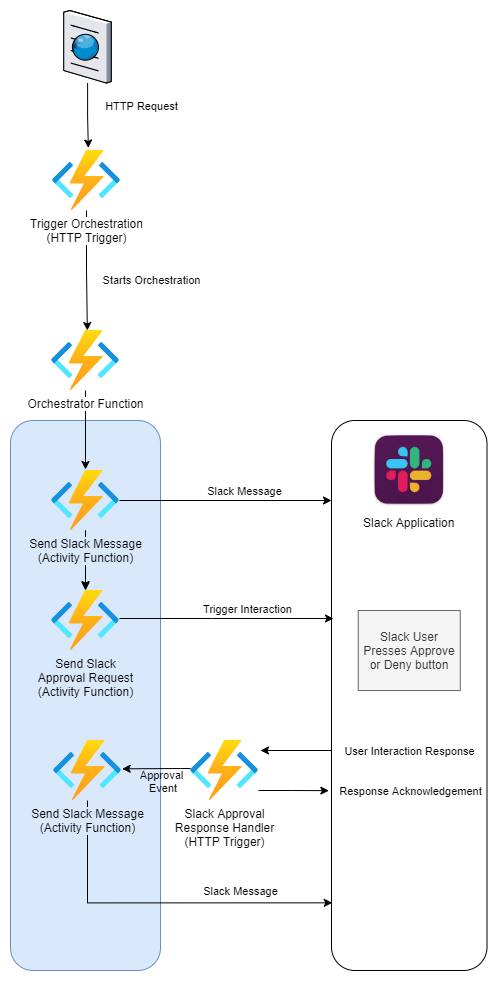

The diagram above was exported from draw.io. Its source (the exported page's mxGraphModel, read from the mxfile embedded in the PNG):
<mxGraphModel dx="1086" dy="966" grid="1" gridSize="10" guides="1" tooltips="1" connect="1" arrows="1" fold="1" page="1" pageScale="1" pageWidth="850" pageHeight="1100" math="0" shadow="0">
  <root>
    <mxCell id="0" />
    <mxCell id="1" parent="0" />
    <mxCell id="2ZsOjp_2QYbUbKJvPq5D-7" value="" style="rounded=1;whiteSpace=wrap;html=1;" parent="1" vertex="1">
      <mxGeometry x="491" y="480" width="155.5" height="550" as="geometry" />
    </mxCell>
    <mxCell id="2ZsOjp_2QYbUbKJvPq5D-25" value="" style="rounded=1;whiteSpace=wrap;html=1;fillColor=#dae8fc;strokeColor=#6c8ebf;" parent="1" vertex="1">
      <mxGeometry x="170" y="480" width="150" height="550" as="geometry" />
    </mxCell>
    <mxCell id="2ZsOjp_2QYbUbKJvPq5D-23" style="edgeStyle=orthogonalEdgeStyle;rounded=0;orthogonalLoop=1;jettySize=auto;html=1;" parent="1" source="2ZsOjp_2QYbUbKJvPq5D-7" edge="1">
      <mxGeometry relative="1" as="geometry">
        <mxPoint x="420" y="810" as="targetPoint" />
        <Array as="points">
          <mxPoint x="420" y="810" />
        </Array>
      </mxGeometry>
    </mxCell>
    <mxCell id="2ZsOjp_2QYbUbKJvPq5D-24" value="User Interaction Response" style="edgeLabel;html=1;align=center;verticalAlign=middle;resizable=0;points=[];" parent="2ZsOjp_2QYbUbKJvPq5D-23" vertex="1" connectable="0">
      <mxGeometry x="0.2331" relative="1" as="geometry">
        <mxPoint x="121" as="offset" />
      </mxGeometry>
    </mxCell>
    <mxCell id="2ZsOjp_2QYbUbKJvPq5D-6" style="edgeStyle=orthogonalEdgeStyle;rounded=0;orthogonalLoop=1;jettySize=auto;html=1;entryX=0.527;entryY=0;entryDx=0;entryDy=0;entryPerimeter=0;" parent="1" source="2ZsOjp_2QYbUbKJvPq5D-1" target="2ZsOjp_2QYbUbKJvPq5D-2" edge="1">
      <mxGeometry relative="1" as="geometry" />
    </mxCell>
    <mxCell id="2ZsOjp_2QYbUbKJvPq5D-17" value="Starts Orchestration" style="edgeLabel;html=1;align=center;verticalAlign=middle;resizable=0;points=[];" parent="2ZsOjp_2QYbUbKJvPq5D-6" vertex="1" connectable="0">
      <mxGeometry x="0.2623" y="1" relative="1" as="geometry">
        <mxPoint x="63" y="-6" as="offset" />
      </mxGeometry>
    </mxCell>
    <mxCell id="2ZsOjp_2QYbUbKJvPq5D-1" value="Trigger Orchestration&lt;br&gt;(HTTP Trigger)" style="aspect=fixed;html=1;points=[];align=center;image;fontSize=12;image=img/lib/azure2/compute/Function_Apps.svg;" parent="1" vertex="1">
      <mxGeometry x="212" y="210" width="68" height="60" as="geometry" />
    </mxCell>
    <mxCell id="2ZsOjp_2QYbUbKJvPq5D-18" style="edgeStyle=orthogonalEdgeStyle;rounded=0;orthogonalLoop=1;jettySize=auto;html=1;entryX=0.5;entryY=-0.017;entryDx=0;entryDy=0;entryPerimeter=0;" parent="1" source="2ZsOjp_2QYbUbKJvPq5D-2" target="2ZsOjp_2QYbUbKJvPq5D-3" edge="1">
      <mxGeometry relative="1" as="geometry" />
    </mxCell>
    <mxCell id="2ZsOjp_2QYbUbKJvPq5D-2" value="Orchestrator Function" style="aspect=fixed;html=1;points=[];align=center;image;fontSize=12;image=img/lib/azure2/compute/Function_Apps.svg;" parent="1" vertex="1">
      <mxGeometry x="211" y="390" width="68" height="60" as="geometry" />
    </mxCell>
    <mxCell id="2ZsOjp_2QYbUbKJvPq5D-8" style="edgeStyle=orthogonalEdgeStyle;rounded=0;orthogonalLoop=1;jettySize=auto;html=1;" parent="1" source="2ZsOjp_2QYbUbKJvPq5D-3" edge="1">
      <mxGeometry relative="1" as="geometry">
        <mxPoint x="491" y="560" as="targetPoint" />
        <Array as="points" />
      </mxGeometry>
    </mxCell>
    <mxCell id="2ZsOjp_2QYbUbKJvPq5D-30" value="Slack Message" style="edgeLabel;html=1;align=center;verticalAlign=middle;resizable=0;points=[];" parent="2ZsOjp_2QYbUbKJvPq5D-8" vertex="1" connectable="0">
      <mxGeometry x="0.1745" y="2" relative="1" as="geometry">
        <mxPoint y="-8" as="offset" />
      </mxGeometry>
    </mxCell>
    <mxCell id="2ZsOjp_2QYbUbKJvPq5D-19" style="edgeStyle=orthogonalEdgeStyle;rounded=0;orthogonalLoop=1;jettySize=auto;html=1;entryX=0.5;entryY=-0.017;entryDx=0;entryDy=0;entryPerimeter=0;" parent="1" source="2ZsOjp_2QYbUbKJvPq5D-3" target="2ZsOjp_2QYbUbKJvPq5D-4" edge="1">
      <mxGeometry relative="1" as="geometry" />
    </mxCell>
    <mxCell id="2ZsOjp_2QYbUbKJvPq5D-26" value="" style="edgeStyle=orthogonalEdgeStyle;rounded=0;orthogonalLoop=1;jettySize=auto;html=1;" parent="1" source="2ZsOjp_2QYbUbKJvPq5D-3" target="2ZsOjp_2QYbUbKJvPq5D-4" edge="1">
      <mxGeometry relative="1" as="geometry" />
    </mxCell>
    <mxCell id="2ZsOjp_2QYbUbKJvPq5D-3" value="Send Slack Message&lt;br&gt;(Activity Function)" style="aspect=fixed;html=1;points=[];align=center;image;fontSize=12;image=img/lib/azure2/compute/Function_Apps.svg;labelBackgroundColor=#DAE8FC;" parent="1" vertex="1">
      <mxGeometry x="211" y="530" width="68" height="60" as="geometry" />
    </mxCell>
    <mxCell id="2ZsOjp_2QYbUbKJvPq5D-9" style="edgeStyle=orthogonalEdgeStyle;rounded=0;orthogonalLoop=1;jettySize=auto;html=1;" parent="1" source="2ZsOjp_2QYbUbKJvPq5D-4" edge="1">
      <mxGeometry relative="1" as="geometry">
        <mxPoint x="493" y="678" as="targetPoint" />
        <Array as="points">
          <mxPoint x="371" y="678" />
          <mxPoint x="371" y="678" />
        </Array>
      </mxGeometry>
    </mxCell>
    <mxCell id="2ZsOjp_2QYbUbKJvPq5D-20" value="Trigger Interaction" style="edgeLabel;html=1;align=center;verticalAlign=middle;resizable=0;points=[];" parent="2ZsOjp_2QYbUbKJvPq5D-9" vertex="1" connectable="0">
      <mxGeometry x="-0.1508" y="-1" relative="1" as="geometry">
        <mxPoint x="36" y="-11" as="offset" />
      </mxGeometry>
    </mxCell>
    <mxCell id="2ZsOjp_2QYbUbKJvPq5D-4" value="Send Slack&lt;br&gt;Approval Request&lt;br&gt;(Activity Function)" style="aspect=fixed;html=1;points=[];align=center;image;fontSize=12;image=img/lib/azure2/compute/Function_Apps.svg;labelBackgroundColor=#DAE8FC;" parent="1" vertex="1">
      <mxGeometry x="211" y="650" width="68" height="60" as="geometry" />
    </mxCell>
    <mxCell id="2ZsOjp_2QYbUbKJvPq5D-5" value="Slack Application" style="shape=image;verticalLabelPosition=bottom;labelBackgroundColor=#ffffff;verticalAlign=top;aspect=fixed;imageAspect=0;image=data:image/jpeg,(base64 omitted: 5008 chars);" parent="1" vertex="1">
      <mxGeometry x="529.25" y="490" width="79" height="79" as="geometry" />
    </mxCell>
    <mxCell id="2ZsOjp_2QYbUbKJvPq5D-14" style="edgeStyle=orthogonalEdgeStyle;rounded=0;orthogonalLoop=1;jettySize=auto;html=1;entryX=0.527;entryY=-0.042;entryDx=0;entryDy=0;entryPerimeter=0;" parent="1" source="2ZsOjp_2QYbUbKJvPq5D-15" target="2ZsOjp_2QYbUbKJvPq5D-1" edge="1">
      <mxGeometry relative="1" as="geometry">
        <mxPoint x="-89" y="420" as="sourcePoint" />
        <mxPoint x="236" y="200" as="targetPoint" />
        <Array as="points" />
      </mxGeometry>
    </mxCell>
    <mxCell id="2ZsOjp_2QYbUbKJvPq5D-16" value="HTTP Request" style="edgeLabel;html=1;align=center;verticalAlign=middle;resizable=0;points=[];" parent="2ZsOjp_2QYbUbKJvPq5D-14" vertex="1" connectable="0">
      <mxGeometry x="0.2015" y="1" relative="1" as="geometry">
        <mxPoint x="52" y="-15" as="offset" />
      </mxGeometry>
    </mxCell>
    <mxCell id="2ZsOjp_2QYbUbKJvPq5D-15" value="" style="verticalLabelPosition=bottom;sketch=0;aspect=fixed;html=1;verticalAlign=top;strokeColor=none;align=center;outlineConnect=0;shape=mxgraph.citrix.browser;" parent="1" vertex="1">
      <mxGeometry x="223.25" y="70" width="47.5" height="72.5" as="geometry" />
    </mxCell>
    <mxCell id="2ZsOjp_2QYbUbKJvPq5D-27" style="edgeStyle=orthogonalEdgeStyle;rounded=0;orthogonalLoop=1;jettySize=auto;html=1;entryX=-0.017;entryY=0.673;entryDx=0;entryDy=0;entryPerimeter=0;" parent="1" source="2ZsOjp_2QYbUbKJvPq5D-21" target="2ZsOjp_2QYbUbKJvPq5D-7" edge="1">
      <mxGeometry relative="1" as="geometry">
        <Array as="points">
          <mxPoint x="450" y="850" />
          <mxPoint x="450" y="850" />
        </Array>
      </mxGeometry>
    </mxCell>
    <mxCell id="2ZsOjp_2QYbUbKJvPq5D-28" value="Response Acknowledgement" style="edgeLabel;html=1;align=center;verticalAlign=middle;resizable=0;points=[];" parent="2ZsOjp_2QYbUbKJvPq5D-27" vertex="1" connectable="0">
      <mxGeometry x="0.2637" y="2" relative="1" as="geometry">
        <mxPoint x="107" y="2" as="offset" />
      </mxGeometry>
    </mxCell>
    <mxCell id="2ZsOjp_2QYbUbKJvPq5D-34" style="edgeStyle=orthogonalEdgeStyle;rounded=0;orthogonalLoop=1;jettySize=auto;html=1;entryX=1.01;entryY=0.472;entryDx=0;entryDy=0;entryPerimeter=0;" parent="1" source="2ZsOjp_2QYbUbKJvPq5D-21" target="2ZsOjp_2QYbUbKJvPq5D-36" edge="1">
      <mxGeometry relative="1" as="geometry">
        <Array as="points">
          <mxPoint x="340" y="828" />
          <mxPoint x="340" y="828" />
        </Array>
      </mxGeometry>
    </mxCell>
    <mxCell id="2ZsOjp_2QYbUbKJvPq5D-35" value="Approval&lt;br&gt;&amp;nbsp;Event" style="edgeLabel;html=1;align=center;verticalAlign=middle;resizable=0;points=[];labelBackgroundColor=none;" parent="2ZsOjp_2QYbUbKJvPq5D-34" vertex="1" connectable="0">
      <mxGeometry x="-0.0593" y="1" relative="1" as="geometry">
        <mxPoint x="2" y="11" as="offset" />
      </mxGeometry>
    </mxCell>
    <mxCell id="2ZsOjp_2QYbUbKJvPq5D-21" value="Slack Approval&lt;br&gt;Response Handler&lt;br&gt;(HTTP Trigger)" style="aspect=fixed;html=1;points=[];align=center;image;fontSize=12;image=img/lib/azure2/compute/Function_Apps.svg;labelBackgroundColor=default;" parent="1" vertex="1">
      <mxGeometry x="350" y="800" width="68" height="60" as="geometry" />
    </mxCell>
    <mxCell id="2ZsOjp_2QYbUbKJvPq5D-32" value="Slack User Presses Approve or Deny button" style="text;html=1;strokeColor=#666666;fillColor=#f5f5f5;align=center;verticalAlign=middle;whiteSpace=wrap;rounded=0;labelBackgroundColor=none;fontColor=#333333;" parent="1" vertex="1">
      <mxGeometry x="517.75" y="670" width="102" height="80" as="geometry" />
    </mxCell>
    <mxCell id="2ZsOjp_2QYbUbKJvPq5D-39" style="edgeStyle=orthogonalEdgeStyle;rounded=0;orthogonalLoop=1;jettySize=auto;html=1;entryX=0.005;entryY=0.877;entryDx=0;entryDy=0;entryPerimeter=0;" parent="1" source="2ZsOjp_2QYbUbKJvPq5D-36" target="2ZsOjp_2QYbUbKJvPq5D-7" edge="1">
      <mxGeometry relative="1" as="geometry">
        <Array as="points">
          <mxPoint x="247" y="962" />
        </Array>
      </mxGeometry>
    </mxCell>
    <mxCell id="2ZsOjp_2QYbUbKJvPq5D-40" value="Slack Message" style="edgeLabel;html=1;align=center;verticalAlign=middle;resizable=0;points=[];" parent="2ZsOjp_2QYbUbKJvPq5D-39" vertex="1" connectable="0">
      <mxGeometry x="0.3963" y="1" relative="1" as="geometry">
        <mxPoint x="13" y="-11" as="offset" />
      </mxGeometry>
    </mxCell>
    <mxCell id="2ZsOjp_2QYbUbKJvPq5D-36" value="Send Slack Message&lt;br&gt;(Activity Function)" style="aspect=fixed;html=1;points=[];align=center;image;fontSize=12;image=img/lib/azure2/compute/Function_Apps.svg;labelBackgroundColor=#DAE8FC;" parent="1" vertex="1">
      <mxGeometry x="213" y="800" width="68" height="60" as="geometry" />
    </mxCell>
  </root>
</mxGraphModel>